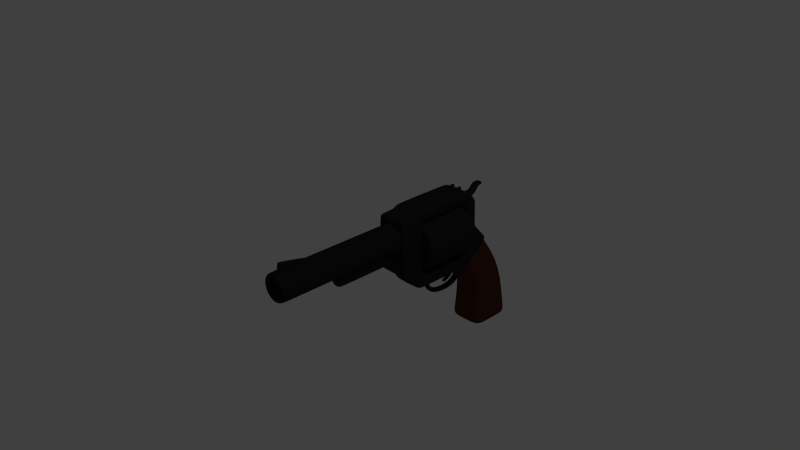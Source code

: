 # Source: gun.blend  (saved by Blender 2.69.0; exported with 4.5.12 LTS)
import bpy
from mathutils import Matrix  # noqa: F401  (used for matrix-valued properties, if any)

bpy.ops.wm.read_factory_settings(use_empty=True)
scene = bpy.context.scene
scene.name = 'Scene'

# ---- collections
col_collection_1 = bpy.data.collections.new('Collection 1'); scene.collection.children.link(col_collection_1)

# ---- materials (node trees are filled in below, after node groups)
mat_material_001 = bpy.data.materials.new('Material.001')
mat_material_001.alpha_threshold = 0.0
mat_material_001.use_transparent_shadow = False
mat_material_001.diffuse_color = (0.02, 0.02, 0.02, 1.0)
mat_material_001.roughness = 0.5
mat_material_001.specular_intensity = 0.7
mat_material_001.line_color = (0.0, 0.0, 0.0, 1.0)
mat_material_002 = bpy.data.materials.new('Material.002')
mat_material_002.alpha_threshold = 0.0
mat_material_002.use_transparent_shadow = False
mat_material_002.diffuse_color = (0.07658, 0.02544, 0.01168, 1.0)
mat_material_002.roughness = 0.5
mat_material_002.specular_intensity = 0.2
mat_material_002.line_color = (0.0, 0.0, 0.0, 1.0)

# ---- material node trees

# ---- world
world_world = bpy.data.worlds.new('World'); scene.world = world_world
world_world.color = (0.05088, 0.05088, 0.05088)
world_world.use_sun_shadow = False
world_world.sun_shadow_jitter_overblur = 0.0
world_world.cycles.sampling_method = 'MANUAL'
world_world.cycles.sample_map_resolution = 256
world_world.light_settings.ao_factor = 0.7

# ---- cameras
cam_camera = bpy.data.cameras.new('Camera')
cam_camera.clip_end = 100.0
cam_camera.lens = 35.0
cam_camera.sensor_width = 32.0
cam_camera.sensor_height = 18.0
cam_camera.ortho_scale = 7.314
cam_camera.dof.focus_distance = 0.0
cam_camera.dof.aperture_fstop = 128.0

# ---- lights
light_lamp = bpy.data.lights.new('Lamp', 'POINT')
light_lamp.transmission_factor = 0.0
light_lamp.cutoff_distance = 30.0
light_lamp.energy = 100.0
light_lamp.shadow_buffer_clip_start = 1.001
light_lamp.shadow_soft_size = 0.1
light_lamp.shadow_maximum_resolution = 0.006
light_lamp.use_absolute_resolution = True
light_lamp.cycles.use_multiple_importance_sampling = False

# ---- meshes
me_cube_009 = bpy.data.meshes.new('Cube.009')
me_cube_009.from_pydata([(-0.4037, 13.3, 5.687), (-0.4037, 13.3, 5.283), (0.4037, 13.3, 5.283), (0.4037, 13.3, 5.687), (0.8075, 13.3, 5.687), (0.8075, 13.3, 4.879), (-0.8075, 13.3, 4.879), (-0.8075, 13.3, 5.687), (-0.4037, 12.65, 5.687), (-0.4037, 12.65, 5.283), (0.4037, 12.65, 5.283), (0.4037, 12.65, 5.687), (0.8075, 12.65, 5.687), (0.8075, 12.65, 4.879), (-0.8075, 12.65, 4.879), (-0.8075, 12.65, 5.687)], [], [(0, 1, 6, 7), (1, 2, 5, 6), (3, 4, 5, 2), (8, 15, 14, 9), (9, 14, 13, 10), (11, 10, 13, 12), (0, 7, 15, 8), (7, 6, 14, 15), (6, 5, 13, 14), (5, 4, 12, 13), (4, 3, 11, 12), (3, 2, 10, 11), (2, 1, 9, 10), (1, 0, 8, 9)])
me_cube_009.polygons.foreach_set('use_smooth', [True] * 14)
me_cube_009.materials.append(mat_material_001)
me_cube_009.use_remesh_preserve_volume = False
me_cube_009.use_remesh_preserve_attributes = False
me_cube_009.use_mirror_vertex_groups = False
me_cube_009.update()
me_cube_008 = bpy.data.meshes.new('Cube.008')
me_cube_008.from_pydata([(-0.3062, -17.28, 3.537), (-0.3062, -12.87, 3.537), (0.3062, -12.87, 3.537), (0.3062, -17.28, 3.537), (-0.3062, -17.09, 5.236), (-0.3062, -13.18, 4.36), (0.3062, -13.18, 4.36), (0.3062, -17.09, 5.236)], [], [(4, 5, 1, 0), (5, 6, 2, 1), (6, 7, 3, 2), (7, 4, 0, 3), (0, 1, 2, 3), (7, 6, 5, 4)])
me_cube_008.polygons.foreach_set('use_smooth', [True] * 6)
me_cube_008.materials.append(mat_material_001)
me_cube_008.use_remesh_preserve_volume = False
me_cube_008.use_remesh_preserve_attributes = False
me_cube_008.use_mirror_vertex_groups = False
me_cube_008.update()
me_cube_007 = bpy.data.meshes.new('Cube.007')
me_cube_007.from_pydata([(0.0303, 1.367, -0.6625), (0.0303, 1.433, -0.8232), (0.0303, 1.272, -0.9135), (0.0303, 1.291, -0.9354), (0.0303, 1.498, -0.8624), (0.0303, 1.515, -0.6503), (0.0303, 1.292, -0.6341), (0.0303, 1.58, -0.6105), (-0.0303, 1.367, -0.6625), (-0.0303, 1.433, -0.8232), (-0.0303, 1.272, -0.9135), (-0.0303, 1.291, -0.9354), (-0.0303, 1.498, -0.8624), (-0.0303, 1.515, -0.6503), (-0.0303, 1.292, -0.6341), (-0.0303, 1.58, -0.6105), (0.0303, 1.314, -0.8921), (0.0303, 1.336, -0.9285), (-0.0303, 1.314, -0.8921), (-0.0303, 1.336, -0.9285)], [], [(0, 1, 4, 5), (16, 17, 4, 1), (5, 7, 6, 0), (8, 13, 12, 9), (18, 9, 12, 19), (13, 8, 14, 15), (0, 6, 14, 8), (7, 5, 13, 15), (6, 7, 15, 14), (5, 4, 12, 13), (17, 3, 11, 19), (3, 2, 10, 11), (16, 1, 9, 18), (1, 0, 8, 9), (2, 3, 17, 16), (10, 18, 19, 11), (4, 17, 19, 12), (2, 16, 18, 10)])
me_cube_007.polygons.foreach_set('use_smooth', [True] * 18)
me_cube_007.materials.append(mat_material_001)
me_cube_007.use_remesh_preserve_volume = False
me_cube_007.use_remesh_preserve_attributes = False
me_cube_007.use_mirror_vertex_groups = False
me_cube_007.update()
me_cube_006 = bpy.data.meshes.new('Cube.006')
me_cube_006.from_pydata([(0.04751, 0.811, -0.6825), (0.04751, 0.8997, -0.7567), (0.04751, 0.9553, -0.9468), (0.04751, 1.121, -1.059), (0.04751, 1.48, -1.07), (0.04751, 1.619, -0.9346), (0.04751, 1.651, -0.7143), (0.04751, 1.628, -0.6047), (0.04751, 0.8315, -0.6152), (0.04751, 0.9278, -0.7036), (0.04751, 0.9702, -0.747), (0.04751, 1.005, -0.8987), (0.04751, 1.158, -0.9874), (0.04751, 1.42, -0.9963), (0.04751, 1.543, -0.8787), (0.04751, 1.572, -0.7442), (0.04751, 1.555, -0.6618), (0.04751, 0.9242, -0.6725), (-0.04751, 0.811, -0.6825), (-0.04751, 0.8997, -0.7567), (-0.04751, 0.9553, -0.9468), (-0.04751, 1.121, -1.059), (-0.04751, 1.48, -1.07), (-0.04751, 1.619, -0.9346), (-0.04751, 1.651, -0.7143), (-0.04751, 1.628, -0.6047), (-0.04751, 0.8315, -0.6152), (-0.04751, 0.9278, -0.7036), (-0.04751, 0.9702, -0.747), (-0.04751, 1.005, -0.8987), (-0.04751, 1.158, -0.9874), (-0.04751, 1.42, -0.9963), (-0.04751, 1.543, -0.8787), (-0.04751, 1.572, -0.7442), (-0.04751, 1.555, -0.6618), (-0.04751, 0.9242, -0.6725)], [], [(8, 0, 9, 17), (8, 17, 16, 7), (7, 16, 15, 6), (6, 15, 14, 5), (5, 14, 13, 4), (4, 13, 12, 3), (3, 12, 11, 2), (2, 11, 10, 1), (1, 10, 9, 0), (26, 35, 27, 18), (26, 25, 34, 35), (25, 24, 33, 34), (24, 23, 32, 33), (23, 22, 31, 32), (22, 21, 30, 31), (21, 20, 29, 30), (20, 19, 28, 29), (19, 18, 27, 28), (10, 11, 29, 28), (8, 26, 18, 0), (9, 27, 35, 17), (7, 6, 24, 25), (5, 4, 22, 23), (15, 16, 34, 33), (3, 2, 20, 21), (13, 14, 32, 31), (1, 0, 18, 19), (11, 12, 30, 29), (9, 10, 28, 27), (8, 7, 25, 26), (16, 17, 35, 34), (6, 5, 23, 24), (4, 3, 21, 22), (14, 15, 33, 32), (2, 1, 19, 20), (12, 13, 31, 30)])
me_cube_006.polygons.foreach_set('use_smooth', [True] * 36)
me_cube_006.materials.append(mat_material_001)
me_cube_006.use_remesh_preserve_volume = False
me_cube_006.use_remesh_preserve_attributes = False
me_cube_006.use_mirror_vertex_groups = False
me_cube_006.update()
me_cube_005 = bpy.data.meshes.new('Cube.005')
me_cube_005.from_pydata([(-0.05952, 1.663, -0.05195), (-0.05952, 1.732, -0.02352), (-0.05952, 1.736, 0.1938), (-0.05952, 1.764, 0.2263), (-0.05952, 1.864, 0.2571), (-0.05952, 1.94, 0.3583), (-0.05952, 2.005, 0.3714), (-0.05952, 2.007, 0.4207), (-0.05952, 1.909, 0.4233), (-0.05952, 1.813, 0.3384), (-0.05952, 1.691, 0.344), (-0.05952, 1.632, 0.2788), (-0.05952, 1.64, -0.03571), (-0.05952, 1.703, -0.04688), (0.05952, 1.663, -0.05195), (0.05952, 1.732, -0.02352), (0.05952, 1.736, 0.1938), (0.05952, 1.764, 0.2263), (0.05952, 1.864, 0.2571), (0.05952, 1.94, 0.3583), (0.05952, 2.005, 0.3714), (0.05952, 2.007, 0.4207), (0.05952, 1.909, 0.4233), (0.05952, 1.813, 0.3384), (0.05952, 1.691, 0.344), (0.05952, 1.632, 0.2788), (0.05952, 1.64, -0.03571), (0.05952, 1.703, -0.04688)], [], [(1, 13, 0, 12), (1, 12, 11, 2), (2, 11, 10, 3), (3, 10, 9, 4), (4, 9, 8, 5), (6, 5, 8, 7), (15, 26, 14, 27), (15, 16, 25, 26), (16, 17, 24, 25), (17, 18, 23, 24), (18, 19, 22, 23), (20, 21, 22, 19), (0, 13, 27, 14), (12, 0, 14, 26), (11, 12, 26, 25), (10, 11, 25, 24), (9, 10, 24, 23), (8, 9, 23, 22), (7, 8, 22, 21), (6, 7, 21, 20), (5, 6, 20, 19), (4, 5, 19, 18), (3, 4, 18, 17), (2, 3, 17, 16), (1, 2, 16, 15), (13, 1, 15, 27)])
me_cube_005.polygons.foreach_set('use_smooth', [True] * 26)
_k = {(6, 7): 0.41176, (3, 10): 0.46667, (4, 9): 0.32941, (5, 8): 0.41961, (20, 21): 0.41176, (17, 24): 0.46667, (18, 23): 0.32941, (19, 22): 0.41961, (10, 24): 0.46667, (9, 23): 0.32941, (8, 22): 0.41961, (7, 21): 0.41176, (6, 20): 0.41176, (5, 19): 0.41961, (4, 18): 0.32941, (3, 17): 0.46667}
me_cube_005.attributes.new('crease_edge', 'FLOAT', 'EDGE').data.foreach_set('value', [_k.get((min(e.vertices), max(e.vertices)), 0.0) for e in me_cube_005.edges])
me_cube_005.materials.append(mat_material_001)
me_cube_005.use_remesh_preserve_volume = False
me_cube_005.use_remesh_preserve_attributes = False
me_cube_005.use_mirror_vertex_groups = False
me_cube_005.update()
me_cube_004 = bpy.data.meshes.new('Cube.004')
me_cube_004.from_pydata([(-0.2608, 1.838, -1.118), (-0.2608, 2.292, -0.9365), (0.2608, 2.292, -0.9365), (0.2608, 1.838, -1.118), (-0.1926, 1.524, -0.6508), (-0.1926, 1.91, -0.3353), (0.1926, 1.91, -0.3353), (0.1926, 1.524, -0.6508), (-0.2811, 1.744, -1.792), (-0.2811, 2.416, -1.792), (0.2811, 2.416, -1.792), (0.2811, 1.744, -1.792), (-0.1926, 1.653, -0.5456), (-0.1926, 1.782, -0.4405), (-0.2608, 2.141, -0.9971), (-0.2608, 1.989, -1.058), (0.1926, 1.782, -0.4405), (0.1926, 1.653, -0.5456), (0.2608, 1.989, -1.058), (0.2608, 2.141, -0.9971), (-0.2811, 2.192, -1.792), (-0.2811, 1.968, -1.792), (0.2811, 1.968, -1.792), (0.2811, 2.192, -1.792), (3.739e-18, 1.91, -0.3353), (0.0, 2.292, -0.9365), (3.739e-18, 1.524, -0.6508), (0.0, 1.838, -1.118), (0.0, 2.416, -1.792), (0.0, 1.744, -1.792), (3.739e-18, 1.653, -0.5456), (3.739e-18, 1.782, -0.4405), (0.0, 1.968, -1.792), (0.0, 2.192, -1.792), (0.2788, 1.754, -1.708), (-0.2788, 1.754, -1.708), (0.2788, 2.403, -1.708), (-0.2788, 2.403, -1.708), (0.2788, 2.186, -1.708), (0.2788, 1.97, -1.708), (-0.2788, 1.97, -1.708), (-0.2788, 2.186, -1.708), (0.0, 1.754, -1.708), (0.0, 2.403, -1.708), (-0.2057, 1.589, -0.737), (-0.2057, 1.988, -0.4471), (0.2057, 1.988, -0.4471), (0.2057, 1.589, -0.737), (-0.2057, 1.722, -0.6404), (-0.2057, 1.855, -0.5437), (0.2057, 1.855, -0.5437), (0.2057, 1.722, -0.6404), (3.739e-18, 1.988, -0.4471), (3.739e-18, 1.589, -0.737)], [], [(49, 45, 1, 14), (52, 46, 2, 25), (51, 47, 3, 18), (53, 44, 0, 27), (42, 35, 8, 29), (31, 24, 5, 13), (33, 28, 10, 23), (39, 34, 11, 22), (43, 36, 10, 28), (41, 37, 9, 20), (44, 48, 15, 0), (48, 49, 14, 15), (46, 50, 19, 2), (50, 51, 18, 19), (26, 30, 12, 4), (30, 31, 13, 12), (29, 32, 22, 11), (32, 33, 23, 22), (36, 38, 23, 10), (38, 39, 22, 23), (35, 40, 21, 8), (40, 41, 20, 21), (45, 52, 25, 1), (47, 53, 27, 3), (34, 42, 29, 11), (16, 6, 24, 31), (20, 9, 28, 33), (37, 43, 28, 9), (7, 17, 30, 26), (17, 16, 31, 30), (8, 21, 32, 29), (21, 20, 33, 32), (27, 0, 35, 42), (18, 3, 34, 39), (25, 2, 36, 43), (14, 1, 37, 41), (2, 19, 38, 36), (19, 18, 39, 38), (0, 15, 40, 35), (15, 14, 41, 40), (3, 27, 42, 34), (1, 25, 43, 37), (13, 5, 45, 49), (24, 6, 46, 52), (17, 7, 47, 51), (26, 4, 44, 53), (4, 12, 48, 44), (12, 13, 49, 48), (6, 16, 50, 46), (16, 17, 51, 50), (5, 24, 52, 45), (7, 26, 53, 47)])
me_cube_004.polygons.foreach_set('use_smooth', [True] * 52)
me_cube_004.materials.append(mat_material_002)
me_cube_004.use_remesh_preserve_volume = False
me_cube_004.use_remesh_preserve_attributes = False
me_cube_004.use_mirror_vertex_groups = False
me_cube_004.update()
me_cube_003 = bpy.data.meshes.new('Cube.003')
me_cube_003.from_pydata([(-0.4582, -8.878, -1.387), (-0.4582, 0.4502, -1.387), (0.4582, 0.4502, -1.387), (0.4582, -8.878, -1.387), (-0.4582, -10.02, 0.8784), (-0.4582, 0.4502, 0.8784), (0.4582, 0.4502, 0.8784), (0.4582, -10.02, 0.8784)], [], [(4, 5, 1, 0), (5, 6, 2, 1), (6, 7, 3, 2), (7, 4, 0, 3), (0, 1, 2, 3), (7, 6, 5, 4)])
me_cube_003.polygons.foreach_set('use_smooth', [True] * 6)
me_cube_003.materials.append(mat_material_001)
me_cube_003.use_remesh_preserve_volume = False
me_cube_003.use_remesh_preserve_attributes = False
me_cube_003.use_mirror_vertex_groups = False
me_cube_003.update()
me_cube_002 = bpy.data.meshes.new('Cube.002')
me_cube_002.from_pydata([(-3.791e-09, 1.504, -0.581), (-0.3087, 1.504, -0.4531), (-0.4366, 1.504, -0.1444), (-0.3087, 1.504, 0.1644), (3.438e-08, 1.504, 0.2923), (0.3087, 1.504, 0.1644), (0.4366, 1.504, -0.1444), (0.3087, 1.504, -0.4531), (0.3087, 0.674, -0.4531), (0.4366, 0.674, -0.1444), (0.3087, 0.674, 0.1644), (3.438e-08, 0.674, 0.2923), (-0.3087, 0.674, 0.1644), (-0.4366, 0.674, -0.1444), (-0.3087, 0.674, -0.4531), (-3.791e-09, 0.674, -0.581), (0.247, 0.674, -0.3913), (0.3493, 0.674, -0.1444), (0.247, 0.674, 0.1026), (3.039e-08, 0.674, 0.2049), (-0.247, 0.674, 0.1026), (-0.3493, 0.674, -0.1444), (-0.247, 0.674, -0.3913), (-1.474e-10, 0.674, -0.4937), (6.925e-10, 1.504, -0.4937), (-0.247, 1.504, -0.3913), (-0.3493, 1.504, -0.1444), (-0.247, 1.504, 0.1026), (3.123e-08, 1.504, 0.2049), (0.247, 1.504, 0.1026), (0.3493, 1.504, -0.1444), (0.247, 1.504, -0.3913), (1.676e-08, 1.504, -0.1444), (3.537e-08, 0.674, -0.1444), (-3.791e-09, 1.089, -0.581), (0.4366, 1.089, -0.1444), (0.3087, 1.089, 0.1644), (3.438e-08, 1.089, 0.2923), (-0.3087, 1.089, 0.1644), (-0.4366, 1.089, -0.1444), (-0.3087, 1.089, -0.4531), (0.3087, 1.089, -0.4531), (-3.791e-09, 0.757, -0.581), (-0.3087, 0.757, -0.4531), (3.438e-08, 0.757, 0.2923), (-0.3087, 0.757, 0.1644), (-0.4366, 0.757, -0.1444), (0.3087, 0.757, 0.1644), (0.3087, 0.757, -0.4531), (0.4366, 0.757, -0.1444), (-0.3087, 1.421, -0.4531), (-0.4366, 1.421, -0.1444), (-0.3087, 1.421, 0.1644), (3.438e-08, 1.421, 0.2923), (0.3087, 1.421, 0.1644), (0.4366, 1.421, -0.1444), (0.3087, 1.421, -0.4531), (-3.791e-09, 1.421, -0.581)], [], [(48, 42, 15, 8), (49, 48, 8, 9), (47, 49, 9, 10), (44, 47, 10, 11), (45, 44, 11, 12), (46, 45, 12, 13), (43, 46, 13, 14), (42, 43, 14, 15), (15, 14, 22, 23), (14, 13, 21, 22), (13, 12, 20, 21), (12, 11, 19, 20), (11, 10, 18, 19), (10, 9, 17, 18), (9, 8, 16, 17), (8, 15, 23, 16), (0, 7, 31, 24), (7, 6, 30, 31), (6, 5, 29, 30), (5, 4, 28, 29), (4, 3, 27, 28), (3, 2, 26, 27), (2, 1, 25, 26), (1, 0, 24, 25), (34, 40, 43, 42), (40, 39, 46, 43), (39, 38, 45, 46), (38, 37, 44, 45), (37, 36, 47, 44), (36, 35, 49, 47), (35, 41, 48, 49), (20, 19, 33, 21), (56, 57, 34, 41), (55, 56, 41, 35), (28, 27, 26, 32), (52, 53, 37, 38), (26, 25, 24, 32), (53, 54, 36, 37), (24, 31, 30, 32), (54, 55, 35, 36), (18, 17, 33, 19), (50, 51, 39, 40), (30, 29, 28, 32), (51, 52, 38, 39), (22, 21, 33, 23), (41, 34, 42, 48), (16, 23, 33, 17), (57, 50, 40, 34), (7, 0, 57, 56), (6, 7, 56, 55), (3, 4, 53, 52), (4, 5, 54, 53), (5, 6, 55, 54), (1, 2, 51, 50), (2, 3, 52, 51), (0, 1, 50, 57)])
me_cube_002.polygons.foreach_set('use_smooth', [True] * 56)
me_cube_002.materials.append(mat_material_001)
me_cube_002.use_remesh_preserve_volume = False
me_cube_002.use_remesh_preserve_attributes = False
me_cube_002.use_mirror_vertex_groups = False
me_cube_002.update()
me_cube_001 = bpy.data.meshes.new('Cube.001')
me_cube_001.from_pydata([(0.224, 0.3003, 0.4), (0.224, 0.3003, -0.4), (0.224, 0.5003, -0.5), (0.224, 0.6003, -0.7), (0.224, 1.578, -0.7), (0.224, 1.953, -0.3737), (0.224, 1.7, -0.1), (0.224, 1.7, 0.3), (0.224, 1.567, 0.4474), (0.224, 0.6364, 0.4474), (0.224, 0.5329, 0.4), (-0.224, 1.7, 0.3), (-0.224, 1.7, -0.1), (-0.224, 1.953, -0.3737), (-0.224, 1.578, -0.7), (-0.224, 0.6003, -0.7), (-0.224, 0.5003, -0.5), (-0.224, 0.3003, -0.4), (-0.224, 0.3003, 0.4), (0.224, 0.3559, 0.3469), (0.224, 0.3559, -0.3643), (0.224, 0.5434, -0.4475), (0.224, 0.6372, -0.6421), (0.224, 1.521, -0.6421), (0.224, 1.869, -0.3691), (0.224, 1.625, -0.1395), (0.224, 1.625, 0.2779), (0.224, 1.529, 0.3881), (0.224, 0.6671, 0.3881), (0.224, 0.5698, 0.3469), (0.224, 0.7019, 0.3), (0.224, 0.6583, 0.3373), (0.224, 1.471, 0.3), (0.224, 1.515, 0.3373), (0.224, 0.6698, 0.2706), (0.224, 0.6231, 0.3052), (0.224, 0.6698, -0.4647), (0.224, 0.6231, -0.4987), (0.224, 0.7235, -0.5), (0.224, 0.6819, -0.5373), (0.224, 1.454, -0.5), (0.224, 1.497, -0.5373), (0.224, 1.5, -0.4622), (0.224, 1.547, -0.496), (0.224, 1.5, 0.2646), (0.224, 1.547, 0.2986), (-0.224, 1.567, 0.4474), (-0.224, 0.6364, 0.4474), (-0.224, 0.5329, 0.4), (-0.224, 0.3559, 0.3469), (-0.224, 0.3559, -0.3643), (-0.224, 0.5434, -0.4475), (-0.224, 0.6372, -0.6421), (-0.224, 1.521, -0.6421), (-0.224, 1.869, -0.3691), (-0.224, 1.625, -0.1395), (-0.224, 1.625, 0.2779), (-0.224, 1.529, 0.3881), (-0.224, 0.6671, 0.3881), (-0.224, 0.5698, 0.3469), (-0.224, 0.7019, 0.3), (-0.224, 0.6583, 0.3373), (-0.224, 1.471, 0.3), (-0.224, 1.515, 0.3373), (-0.224, 0.6698, 0.2706), (-0.224, 0.6231, 0.3052), (-0.224, 0.6698, -0.4647), (-0.224, 0.6231, -0.4987), (-0.224, 0.7235, -0.5), (-0.224, 0.6819, -0.5373), (-0.224, 1.454, -0.5), (-0.224, 1.497, -0.5373), (-0.224, 1.5, -0.4622), (-0.224, 1.547, -0.496), (-0.224, 1.5, 0.2646), (-0.224, 1.547, 0.2986)], [], [(41, 39, 22, 23), (35, 31, 28, 29), (31, 33, 27, 28), (33, 45, 26, 27), (10, 0, 19, 29), (10, 29, 28, 9), (9, 28, 27, 8), (8, 27, 26, 7), (7, 26, 25, 6), (6, 25, 24, 5), (5, 24, 23, 4), (4, 23, 22, 3), (3, 22, 21, 2), (2, 21, 20, 1), (1, 20, 19, 0), (32, 33, 31, 30), (43, 42, 40, 41), (36, 34, 35, 37), (33, 32, 44, 45), (31, 35, 34, 30), (38, 39, 41, 40), (37, 39, 38, 36), (42, 43, 45, 44), (21, 29, 19, 20), (43, 25, 26, 45), (37, 35, 29, 21), (41, 23, 43), (24, 25, 43, 23), (37, 21, 22, 39), (71, 53, 52, 69), (65, 59, 58, 61), (61, 58, 57, 63), (63, 57, 56, 75), (48, 59, 49, 18), (48, 47, 58, 59), (47, 46, 57, 58), (46, 11, 56, 57), (11, 12, 55, 56), (12, 13, 54, 55), (13, 14, 53, 54), (14, 15, 52, 53), (15, 16, 51, 52), (16, 17, 50, 51), (17, 18, 49, 50), (62, 60, 61, 63), (73, 71, 70, 72), (66, 67, 65, 64), (63, 75, 74, 62), (61, 60, 64, 65), (68, 70, 71, 69), (67, 66, 68, 69), (72, 74, 75, 73), (51, 50, 49, 59), (73, 75, 56, 55), (67, 51, 59, 65), (71, 73, 53), (54, 53, 73, 55), (67, 69, 52, 51), (10, 48, 18, 0), (36, 66, 64, 34), (9, 8, 46, 47), (44, 32, 62, 74), (7, 6, 12, 11), (5, 4, 14, 13), (32, 30, 60, 62), (3, 2, 16, 15), (40, 42, 72, 70), (42, 44, 74, 72), (1, 0, 18, 17), (38, 68, 66, 36), (10, 9, 47, 48), (8, 7, 11, 46), (38, 40, 70, 68), (6, 5, 13, 12), (4, 3, 15, 14), (30, 34, 64, 60), (2, 1, 17, 16)])
me_cube_001.polygons.foreach_set('use_smooth', [True] * 77)
me_cube_001.materials.append(mat_material_001)
me_cube_001.use_remesh_preserve_volume = False
me_cube_001.use_remesh_preserve_attributes = False
me_cube_001.use_mirror_vertex_groups = False
me_cube_001.update()
me_cube = bpy.data.meshes.new('Cube')
me_cube.from_pydata([(9.758e-09, 0.03324, -0.1819), (-0.1545, 0.03324, -0.1179), (-0.2185, 0.03324, 0.03656), (-0.1545, 0.03324, 0.1911), (2.886e-08, 0.03324, 0.255), (0.1545, 0.03324, 0.1911), (0.2185, 0.03324, 0.03656), (0.1545, 0.03324, -0.1179), (0.1545, -1.859, -0.1179), (0.2185, -1.859, 0.03656), (0.1545, -1.859, 0.1911), (2.886e-08, -1.859, 0.255), (-0.1545, -1.859, 0.1911), (-0.2185, -1.859, 0.03656), (-0.1545, -1.859, -0.1179), (9.758e-09, -1.859, -0.1819), (0.0927, -1.859, -0.05613), (0.1311, -1.859, 0.03656), (0.0927, -1.859, 0.1293), (2.443e-08, -1.859, 0.1677), (-0.0927, -1.859, 0.1293), (-0.1311, -1.859, 0.03656), (-0.0927, -1.859, -0.05613), (1.297e-08, -1.859, -0.09453), (0.0927, 0.03324, -0.05613), (0.1311, 0.03324, 0.03656), (0.0927, 0.03324, 0.1293), (2.443e-08, 0.03324, 0.1677), (-0.0927, 0.03324, 0.1293), (-0.1311, 0.03324, 0.03656), (-0.0927, 0.03324, -0.05613), (1.297e-08, 0.03324, -0.09453), (1.209e-08, 0.09629, 0.03656), (0.1311, -0.01869, 0.03656), (0.0927, -0.01869, 0.1293), (2.443e-08, -0.01869, 0.1677), (-0.0927, -0.01869, 0.1293), (-0.1311, -0.01869, 0.03656), (-0.0927, -0.01869, -0.05613), (1.297e-08, -0.01869, -0.09453), (0.0927, -0.01869, -0.05613), (-0.1545, -1.764, -0.1179), (-0.2185, -1.764, 0.03656), (-0.1545, -1.764, 0.1911), (2.886e-08, -1.764, 0.255), (0.1545, -1.764, 0.1911), (0.2185, -1.764, 0.03656), (9.758e-09, -1.764, -0.1819), (0.1545, -1.764, -0.1179), (1.297e-08, -1.764, -0.09453), (0.0927, -1.764, -0.05613), (0.1311, -1.764, 0.03656), (0.0927, -1.764, 0.1293), (2.443e-08, -1.764, 0.1677), (-0.0927, -1.764, -0.05613), (-0.1311, -1.764, 0.03656), (-0.0927, -1.764, 0.1293)], [], [(48, 47, 15, 8), (46, 48, 8, 9), (45, 46, 9, 10), (44, 45, 10, 11), (43, 44, 11, 12), (42, 43, 12, 13), (41, 42, 13, 14), (47, 41, 14, 15), (15, 14, 22, 23), (14, 13, 21, 22), (13, 12, 20, 21), (12, 11, 19, 20), (11, 10, 18, 19), (10, 9, 17, 18), (9, 8, 16, 17), (8, 15, 23, 16), (39, 38, 30, 31), (38, 37, 29, 30), (37, 36, 28, 29), (36, 35, 27, 28), (35, 34, 26, 27), (34, 33, 25, 26), (33, 40, 24, 25), (40, 39, 31, 24), (50, 49, 39, 40), (51, 50, 40, 33), (52, 51, 33, 34), (27, 26, 25, 32), (25, 24, 31, 32), (55, 56, 36, 37), (31, 30, 29, 32), (56, 53, 35, 36), (29, 28, 27, 32), (53, 52, 34, 35), (49, 54, 38, 39), (54, 55, 37, 38), (7, 0, 47, 48), (6, 7, 48, 46), (5, 6, 46, 45), (4, 5, 45, 44), (3, 4, 44, 43), (2, 3, 43, 42), (1, 2, 42, 41), (0, 1, 41, 47), (16, 23, 49, 50), (17, 16, 50, 51), (18, 17, 51, 52), (21, 20, 56, 55), (20, 19, 53, 56), (19, 18, 52, 53), (23, 22, 54, 49), (22, 21, 55, 54)])
me_cube.polygons.foreach_set('use_smooth', [True] * 52)
me_cube.materials.append(mat_material_001)
me_cube.use_remesh_preserve_volume = False
me_cube.use_remesh_preserve_attributes = False
me_cube.use_mirror_vertex_groups = False
me_cube.update()

# ---- objects
ob_cube_009 = bpy.data.objects.new('Cube.009', me_cube_009)
ob_cube_008 = bpy.data.objects.new('Cube.008', me_cube_008)
ob_cube_007 = bpy.data.objects.new('Cube.007', me_cube_007)
ob_cube_006 = bpy.data.objects.new('Cube.006', me_cube_006)
ob_cube_005 = bpy.data.objects.new('Cube.005', me_cube_005)
ob_cube_004 = bpy.data.objects.new('Cube.004', me_cube_004)
ob_cube_003 = bpy.data.objects.new('Cube.003', me_cube_003)
ob_cube_002 = bpy.data.objects.new('Cube.002', me_cube_002)
ob_cube_001 = bpy.data.objects.new('Cube.001', me_cube_001)
ob_cube = bpy.data.objects.new('Cube', me_cube)
ob_lamp = bpy.data.objects.new('Lamp', light_lamp)
ob_camera = bpy.data.objects.new('Camera', cam_camera)

# ---- transforms, parenting, visibility, modifiers, constraints
ob_cube_009.location = (0.0, 0.1758, -0.09456)
ob_cube_009.scale = (0.1034, 0.1034, 0.1034)
ob_cube_009.lineart.crease_threshold = 0.0
_m = ob_cube_009.modifiers.new('Bevel', 'BEVEL')
_m.limit_method = 'NONE'
_m.spread = 0.0
_m = ob_cube_009.modifiers.new('Subsurf', 'SUBSURF')
_m.uv_smooth = 'PRESERVE_CORNERS'
_m.quality = 2
_m.show_only_control_edges = False
ob_cube_008.location = (0.0, 0.2895, -0.09456)
ob_cube_008.scale = (0.1034, 0.1034, 0.1034)
ob_cube_008.lineart.crease_threshold = 0.0
_m = ob_cube_008.modifiers.new('Bevel', 'BEVEL')
_m.limit_method = 'NONE'
_m.spread = 0.0
_m = ob_cube_008.modifiers.new('Subsurf', 'SUBSURF')
_m.uv_smooth = 'PRESERVE_CORNERS'
_m.quality = 2
_m.show_only_control_edges = False
ob_cube_007.location = (0.0, 0.0, 0.0)
ob_cube_007.lineart.crease_threshold = 0.0
_m = ob_cube_007.modifiers.new('Subsurf', 'SUBSURF')
_m.uv_smooth = 'PRESERVE_CORNERS'
_m.quality = 2
_m.levels = 2
_m.show_only_control_edges = False
ob_cube_006.location = (0.0, 0.0, 0.0)
ob_cube_006.lineart.crease_threshold = 0.0
_m = ob_cube_006.modifiers.new('Subsurf', 'SUBSURF')
_m.uv_smooth = 'PRESERVE_CORNERS'
_m.quality = 2
_m.levels = 2
_m.show_only_control_edges = False
ob_cube_005.location = (0.0, 0.0, 0.0)
ob_cube_005.lineart.crease_threshold = 0.0
_m = ob_cube_005.modifiers.new('Subsurf', 'SUBSURF')
_m.uv_smooth = 'PRESERVE_CORNERS'
_m.levels = 3
_m.render_levels = 3
_m.show_only_control_edges = False
ob_cube_004.location = (0.0, 0.0, 0.0)
ob_cube_004.lineart.crease_threshold = 0.0
_m = ob_cube_004.modifiers.new('Subsurf', 'SUBSURF')
_m.uv_smooth = 'PRESERVE_CORNERS'
_m.quality = 2
_m.levels = 3
_m.show_only_control_edges = False
ob_cube_003.location = (0.0, 0.2895, -0.09456)
ob_cube_003.scale = (0.1034, 0.1034, 0.1034)
ob_cube_003.lineart.crease_threshold = 0.0
_m = ob_cube_003.modifiers.new('Bevel', 'BEVEL')
_m.limit_method = 'NONE'
_m.spread = 0.0
_m = ob_cube_003.modifiers.new('Subsurf', 'SUBSURF')
_m.uv_smooth = 'PRESERVE_CORNERS'
_m.quality = 2
_m.show_only_control_edges = False
ob_cube_002.location = (0.0, 0.0, 0.03452)
ob_cube_002.lock_rotations_4d = False
ob_cube_002.empty_display_type = 'ARROWS'
ob_cube_002.lineart.crease_threshold = 0.0
_m = ob_cube_002.modifiers.new('Subsurf', 'SUBSURF')
_m.uv_smooth = 'PRESERVE_CORNERS'
_m.render_levels = 3
_m.show_only_control_edges = False
ob_cube_001.location = (0.0, 0.0, 0.0)
ob_cube_001.lineart.crease_threshold = 0.0
_m = ob_cube_001.modifiers.new('Bevel', 'BEVEL')
_m.limit_method = 'NONE'
_m.spread = 0.0
_m = ob_cube_001.modifiers.new('Subsurf', 'SUBSURF')
_m.uv_smooth = 'PRESERVE_CORNERS'
_m.quality = 2
_m.show_only_control_edges = False
ob_cube.location = (0.0, 0.2895, 0.08927)
ob_cube.lock_rotations_4d = False
ob_cube.empty_display_type = 'ARROWS'
ob_cube.lineart.crease_threshold = 0.0
_m = ob_cube.modifiers.new('Subsurf', 'SUBSURF')
_m.uv_smooth = 'PRESERVE_CORNERS'
_m.render_levels = 3
_m.show_only_control_edges = False
ob_lamp.location = (4.076, 1.005, 5.904)
ob_lamp.rotation_euler = (0.6503, 0.05522, 1.866)
ob_lamp.lock_rotations_4d = False
ob_lamp.empty_display_type = 'ARROWS'
ob_lamp.color = (0.0, 0.0, 0.0, 0.0)
ob_lamp.lineart.crease_threshold = 0.0
ob_camera.location = (7.481, -6.508, 5.344)
ob_camera.rotation_euler = (1.109, 0.01082, 0.8149)
ob_camera.lock_rotations_4d = False
ob_camera.empty_display_type = 'ARROWS'
ob_camera.color = (0.0, 0.0, 0.0, 0.0)
ob_camera.display_type = 'WIRE'
ob_camera.lineart.crease_threshold = 0.0

# ---- collection membership
col_collection_1.objects.link(ob_cube_009)
col_collection_1.objects.link(ob_cube_008)
col_collection_1.objects.link(ob_cube_007)
col_collection_1.objects.link(ob_cube_006)
col_collection_1.objects.link(ob_cube_005)
col_collection_1.objects.link(ob_cube_004)
col_collection_1.objects.link(ob_cube_003)
col_collection_1.objects.link(ob_cube_002)
col_collection_1.objects.link(ob_cube_001)
col_collection_1.objects.link(ob_cube)
col_collection_1.objects.link(ob_lamp)
col_collection_1.objects.link(ob_camera)

# ---- scene / render settings (as saved in the file)
scene.camera = ob_camera
scene.frame_start = 1; scene.frame_end = 250; scene.frame_set(1)
scene.render.engine = 'BLENDER_EEVEE_NEXT'
scene.render.image_settings.compression = 90
scene.render.resolution_percentage = 50
scene.render.dither_intensity = 0.0
scene.cycles.use_denoising = False
scene.cycles.samples = 10
scene.cycles.sampling_pattern = 'TABULATED_SOBOL'
scene.cycles.light_sampling_threshold = 0.0
scene.cycles.use_adaptive_sampling = False
scene.cycles.use_light_tree = False
scene.cycles.blur_glossy = 0.0
scene.cycles.volume_bounces = 1
scene.cycles.pixel_filter_type = 'GAUSSIAN'
scene.cycles.sample_clamp_indirect = 0.0
scene.view_settings.view_transform = 'Standard'
bpy.context.view_layer.update()
